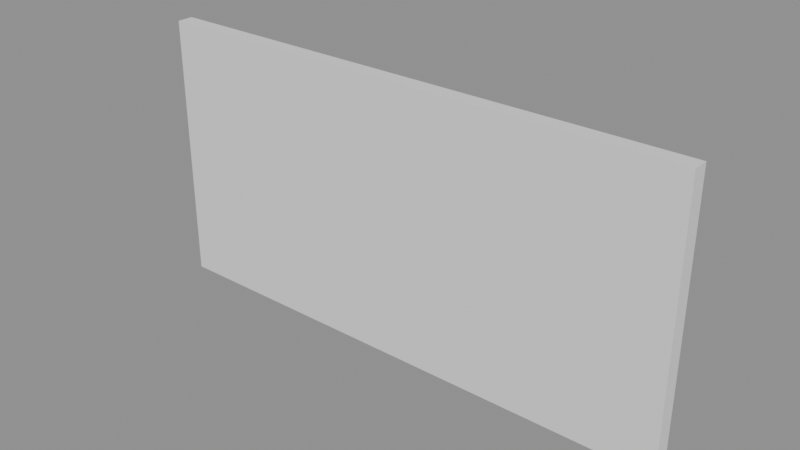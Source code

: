 # Source: p0098.blend  (saved by Blender 4.5.90; exported with 4.5.12 LTS)
import bpy
from mathutils import Matrix  # noqa: F401  (used for matrix-valued properties, if any)

bpy.ops.wm.read_factory_settings(use_empty=True)
scene = bpy.context.scene
scene.name = 'Scene'

# ---- collections
col_asset_p0098 = bpy.data.collections.new('Asset_p0098'); scene.collection.children.link(col_asset_p0098)

# ---- meshes
me_cube = bpy.data.meshes.new('Cube')
me_cube.from_pydata([(-2.5, -0.075, -1.25), (-2.5, -0.075, 1.25), (-2.5, 0.075, -1.25), (-2.5, 0.075, 1.25), (2.5, -0.075, -1.25), (2.5, -0.075, 1.25), (2.5, 0.075, -1.25), (2.5, 0.075, 1.25)], [], [(0, 1, 3, 2), (2, 3, 7, 6), (6, 7, 5, 4), (4, 5, 1, 0), (2, 6, 4, 0), (7, 3, 1, 5)])
_uv = me_cube.uv_layers.new(name='UVMap')
_uv.uv.foreach_set('vector', [0.375, 0.0, 0.625, 0.0, 0.625, 0.25, 0.375, 0.25, 0.375, 0.25, 0.625, 0.25, 0.625, 0.5, 0.375, 0.5, 0.375, 0.5, 0.625, 0.5, 0.625, 0.75, 0.375, 0.75, 0.375, 0.75, 0.625, 0.75, 0.625, 1.0, 0.375, 1.0, 0.125, 0.5, 0.375, 0.5, 0.375, 0.75, 0.125, 0.75, 0.625, 0.5, 0.875, 0.5, 0.875, 0.75, 0.625, 0.75])
me_cube.update()

# ---- objects
ob_muroparticion = bpy.data.objects.new('MuroParticion', me_cube)

# ---- transforms, parenting, visibility, modifiers, constraints
ob_muroparticion.location = (2.5, 0.075, 1.25)

# ---- collection membership
col_asset_p0098.objects.link(ob_muroparticion)

# ---- scene / render settings (as saved in the file)
scene.frame_start = 1; scene.frame_end = 250; scene.frame_set(1)
scene.render.engine = 'BLENDER_EEVEE_NEXT'
bpy.context.view_layer.update()

# ---- added for rendering (the .blend has no active camera and no usable light): camera, sun + grey world if the file has none
cam_auto = bpy.data.cameras.new('AutoCamera')
cam_auto.lens = 50.0
cam_auto.sensor_width = 36.0
cam_auto.clip_end = 1000.0
ob_auto_camera = bpy.data.objects.new('AutoCamera', cam_auto)
scene.collection.objects.link(ob_auto_camera)
ob_auto_camera.location = (7.67402, -6.13383, 5.38922)
ob_auto_camera.rotation_euler = (1.09748, -7.21219e-08, 0.694738)
scene.camera = ob_auto_camera
light_auto_sun = bpy.data.lights.new('AutoSun', 'SUN')
light_auto_sun.energy = 3.0
light_auto_sun.angle = 0.0523599
ob_auto_sun = bpy.data.objects.new('AutoSun', light_auto_sun)
scene.collection.objects.link(ob_auto_sun)
ob_auto_sun.rotation_euler = (0.872665, 0.174533, 0.523599)
if scene.world is None:
    world_auto = bpy.data.worlds.new('AutoWorld')
    world_auto.color = (0.3, 0.3, 0.3)
    scene.world = world_auto
bpy.context.view_layer.update()
